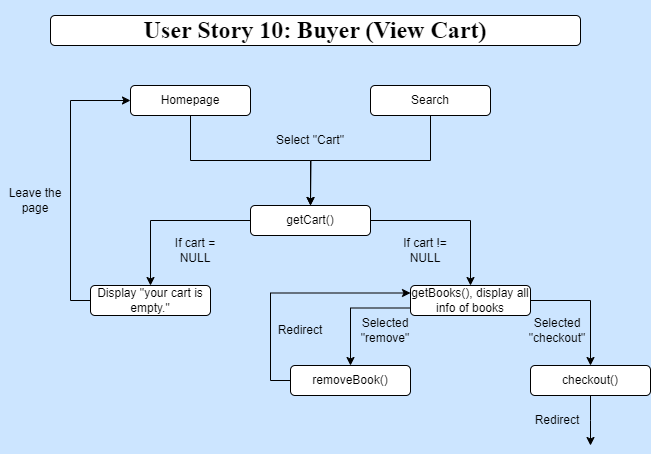

The diagram above was exported from draw.io. Its source (the exported page's mxGraphModel, read from the mxfile embedded in the PNG):
<mxGraphModel dx="1050" dy="522" grid="1" gridSize="10" guides="1" tooltips="1" connect="1" arrows="1" fold="1" page="1" pageScale="1" pageWidth="850" pageHeight="1100" background="#CCE5FF" math="0" shadow="0">
  <root>
    <mxCell id="0" />
    <mxCell id="1" parent="0" />
    <mxCell id="jNIEVBM6Wmnlz1BXS3UX-2" value="&lt;h1&gt;User Story 10: Buyer (View Cart)&lt;/h1&gt;" style="rounded=1;whiteSpace=wrap;html=1;fontFamily=Times New Roman;" parent="1" vertex="1">
      <mxGeometry x="160" y="50" width="530" height="30" as="geometry" />
    </mxCell>
    <mxCell id="HwOnpyn5BcN7FP6Mbuu5-71" style="edgeStyle=orthogonalEdgeStyle;rounded=0;orthogonalLoop=1;jettySize=auto;html=1;exitX=0.5;exitY=0;exitDx=0;exitDy=0;" parent="1" edge="1">
      <mxGeometry relative="1" as="geometry">
        <mxPoint x="420" y="160" as="targetPoint" />
        <mxPoint x="420" y="160" as="sourcePoint" />
      </mxGeometry>
    </mxCell>
    <mxCell id="dCaHbRaVa_n_lxhv9c4M-1" style="edgeStyle=orthogonalEdgeStyle;rounded=0;orthogonalLoop=1;jettySize=auto;html=1;exitX=0;exitY=0.5;exitDx=0;exitDy=0;entryX=0.5;entryY=0;entryDx=0;entryDy=0;" parent="1" source="jNIEVBM6Wmnlz1BXS3UX-6" target="HwOnpyn5BcN7FP6Mbuu5-95" edge="1">
      <mxGeometry relative="1" as="geometry" />
    </mxCell>
    <mxCell id="dCaHbRaVa_n_lxhv9c4M-3" style="edgeStyle=orthogonalEdgeStyle;rounded=0;orthogonalLoop=1;jettySize=auto;html=1;exitX=1;exitY=0.5;exitDx=0;exitDy=0;entryX=0.5;entryY=0;entryDx=0;entryDy=0;" parent="1" source="jNIEVBM6Wmnlz1BXS3UX-6" target="dCaHbRaVa_n_lxhv9c4M-2" edge="1">
      <mxGeometry relative="1" as="geometry" />
    </mxCell>
    <mxCell id="jNIEVBM6Wmnlz1BXS3UX-6" value="getCart()" style="rounded=1;whiteSpace=wrap;html=1;fontSize=12;" parent="1" vertex="1">
      <mxGeometry x="360" y="240" width="120" height="30" as="geometry" />
    </mxCell>
    <mxCell id="IkMhhoJkty4cJRxQzJwt-2" style="edgeStyle=orthogonalEdgeStyle;rounded=0;orthogonalLoop=1;jettySize=auto;html=1;exitX=0.5;exitY=1;exitDx=0;exitDy=0;entryX=0.5;entryY=0;entryDx=0;entryDy=0;" parent="1" source="jNIEVBM6Wmnlz1BXS3UX-4" target="jNIEVBM6Wmnlz1BXS3UX-6" edge="1">
      <mxGeometry relative="1" as="geometry" />
    </mxCell>
    <mxCell id="jNIEVBM6Wmnlz1BXS3UX-4" value="Homepage" style="rounded=1;whiteSpace=wrap;html=1;" parent="1" vertex="1">
      <mxGeometry x="240" y="120" width="120" height="30" as="geometry" />
    </mxCell>
    <mxCell id="34BzHQZ_ceULqTXJr2wE-3" style="edgeStyle=orthogonalEdgeStyle;rounded=0;orthogonalLoop=1;jettySize=auto;html=1;exitX=0;exitY=0.5;exitDx=0;exitDy=0;entryX=0;entryY=0.5;entryDx=0;entryDy=0;" edge="1" parent="1" source="HwOnpyn5BcN7FP6Mbuu5-95" target="jNIEVBM6Wmnlz1BXS3UX-4">
      <mxGeometry relative="1" as="geometry" />
    </mxCell>
    <mxCell id="HwOnpyn5BcN7FP6Mbuu5-95" value="&lt;font style=&quot;font-size: 12px;&quot;&gt;Display &quot;your cart is empty.&quot;&lt;/font&gt;" style="rounded=1;whiteSpace=wrap;html=1;fontSize=12;" parent="1" vertex="1">
      <mxGeometry x="200" y="320" width="120" height="30" as="geometry" />
    </mxCell>
    <mxCell id="C4xtaYH6VOTUCAdomJvQ-3" value="Select &quot;Cart&quot;" style="text;html=1;align=center;verticalAlign=middle;whiteSpace=wrap;rounded=0;" parent="1" vertex="1">
      <mxGeometry x="385" y="160" width="70" height="30" as="geometry" />
    </mxCell>
    <mxCell id="34BzHQZ_ceULqTXJr2wE-6" style="edgeStyle=orthogonalEdgeStyle;rounded=0;orthogonalLoop=1;jettySize=auto;html=1;exitX=1;exitY=0.5;exitDx=0;exitDy=0;entryX=0.5;entryY=0;entryDx=0;entryDy=0;" edge="1" parent="1" source="dCaHbRaVa_n_lxhv9c4M-2" target="dCaHbRaVa_n_lxhv9c4M-9">
      <mxGeometry relative="1" as="geometry" />
    </mxCell>
    <mxCell id="34BzHQZ_ceULqTXJr2wE-7" style="edgeStyle=orthogonalEdgeStyle;rounded=0;orthogonalLoop=1;jettySize=auto;html=1;exitX=0;exitY=0.75;exitDx=0;exitDy=0;entryX=0.5;entryY=0;entryDx=0;entryDy=0;" edge="1" parent="1" source="dCaHbRaVa_n_lxhv9c4M-2" target="dCaHbRaVa_n_lxhv9c4M-6">
      <mxGeometry relative="1" as="geometry" />
    </mxCell>
    <mxCell id="dCaHbRaVa_n_lxhv9c4M-2" value="&lt;font style=&quot;font-size: 12px;&quot;&gt;getBooks(), display all info of books&lt;/font&gt;" style="rounded=1;whiteSpace=wrap;html=1;fontSize=12;" parent="1" vertex="1">
      <mxGeometry x="520" y="320" width="120" height="30" as="geometry" />
    </mxCell>
    <mxCell id="dCaHbRaVa_n_lxhv9c4M-4" value="If cart = NULL" style="text;html=1;align=center;verticalAlign=middle;whiteSpace=wrap;rounded=0;" parent="1" vertex="1">
      <mxGeometry x="270" y="270" width="70" height="30" as="geometry" />
    </mxCell>
    <mxCell id="dCaHbRaVa_n_lxhv9c4M-5" value="If cart != NULL" style="text;html=1;align=center;verticalAlign=middle;whiteSpace=wrap;rounded=0;" parent="1" vertex="1">
      <mxGeometry x="500" y="270" width="70" height="30" as="geometry" />
    </mxCell>
    <mxCell id="34BzHQZ_ceULqTXJr2wE-8" style="edgeStyle=orthogonalEdgeStyle;rounded=0;orthogonalLoop=1;jettySize=auto;html=1;exitX=0;exitY=0.5;exitDx=0;exitDy=0;entryX=0;entryY=0.25;entryDx=0;entryDy=0;" edge="1" parent="1" source="dCaHbRaVa_n_lxhv9c4M-6" target="dCaHbRaVa_n_lxhv9c4M-2">
      <mxGeometry relative="1" as="geometry" />
    </mxCell>
    <mxCell id="dCaHbRaVa_n_lxhv9c4M-6" value="&lt;font style=&quot;font-size: 12px;&quot;&gt;removeBook()&lt;/font&gt;" style="rounded=1;whiteSpace=wrap;html=1;fontSize=12;" parent="1" vertex="1">
      <mxGeometry x="400" y="400" width="120" height="30" as="geometry" />
    </mxCell>
    <mxCell id="dCaHbRaVa_n_lxhv9c4M-8" value="Selected &quot;remove&quot;" style="text;html=1;align=center;verticalAlign=middle;whiteSpace=wrap;rounded=0;" parent="1" vertex="1">
      <mxGeometry x="460" y="350" width="70" height="30" as="geometry" />
    </mxCell>
    <mxCell id="34BzHQZ_ceULqTXJr2wE-10" style="edgeStyle=orthogonalEdgeStyle;rounded=0;orthogonalLoop=1;jettySize=auto;html=1;exitX=0.5;exitY=1;exitDx=0;exitDy=0;" edge="1" parent="1" source="dCaHbRaVa_n_lxhv9c4M-9">
      <mxGeometry relative="1" as="geometry">
        <mxPoint x="700" y="480" as="targetPoint" />
      </mxGeometry>
    </mxCell>
    <mxCell id="dCaHbRaVa_n_lxhv9c4M-9" value="&lt;font style=&quot;font-size: 12px;&quot;&gt;checkout()&lt;/font&gt;" style="rounded=1;whiteSpace=wrap;html=1;fontSize=12;" parent="1" vertex="1">
      <mxGeometry x="640" y="400" width="120" height="30" as="geometry" />
    </mxCell>
    <mxCell id="34BzHQZ_ceULqTXJr2wE-2" style="edgeStyle=orthogonalEdgeStyle;rounded=0;orthogonalLoop=1;jettySize=auto;html=1;exitX=0.5;exitY=1;exitDx=0;exitDy=0;" edge="1" parent="1" source="34BzHQZ_ceULqTXJr2wE-1">
      <mxGeometry relative="1" as="geometry">
        <mxPoint x="420" y="240" as="targetPoint" />
      </mxGeometry>
    </mxCell>
    <mxCell id="34BzHQZ_ceULqTXJr2wE-1" value="Search" style="rounded=1;whiteSpace=wrap;html=1;fontSize=12;" vertex="1" parent="1">
      <mxGeometry x="480" y="120" width="120" height="30" as="geometry" />
    </mxCell>
    <mxCell id="34BzHQZ_ceULqTXJr2wE-4" value="Leave the page" style="text;html=1;align=center;verticalAlign=middle;whiteSpace=wrap;rounded=0;" vertex="1" parent="1">
      <mxGeometry x="110" y="220" width="70" height="30" as="geometry" />
    </mxCell>
    <mxCell id="34BzHQZ_ceULqTXJr2wE-9" value="Selected &quot;checkout&quot;" style="text;html=1;align=center;verticalAlign=middle;whiteSpace=wrap;rounded=0;" vertex="1" parent="1">
      <mxGeometry x="632" y="350" width="70" height="30" as="geometry" />
    </mxCell>
    <mxCell id="34BzHQZ_ceULqTXJr2wE-11" value="Redirect" style="text;html=1;align=center;verticalAlign=middle;whiteSpace=wrap;rounded=0;" vertex="1" parent="1">
      <mxGeometry x="632" y="440" width="70" height="30" as="geometry" />
    </mxCell>
    <mxCell id="34BzHQZ_ceULqTXJr2wE-12" value="Redirect" style="text;html=1;align=center;verticalAlign=middle;whiteSpace=wrap;rounded=0;" vertex="1" parent="1">
      <mxGeometry x="375" y="350" width="70" height="30" as="geometry" />
    </mxCell>
  </root>
</mxGraphModel>